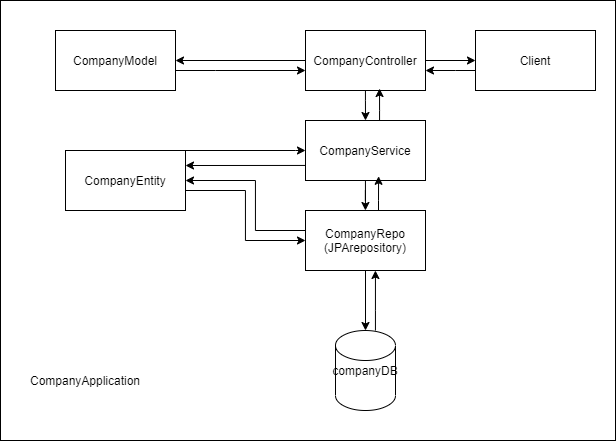

The diagram above was exported from draw.io. Its source (the exported page's mxGraphModel, read from the mxfile embedded in the PNG):
<mxGraphModel dx="1339" dy="554" grid="1" gridSize="10" guides="1" tooltips="1" connect="1" arrows="1" fold="1" page="1" pageScale="1" pageWidth="850" pageHeight="1100" math="0" shadow="0">
  <root>
    <mxCell id="0" />
    <mxCell id="1" parent="0" />
    <mxCell id="2" value="" style="rounded=0;whiteSpace=wrap;html=1;" vertex="1" parent="1">
      <mxGeometry x="155" y="610" width="615" height="440" as="geometry" />
    </mxCell>
    <mxCell id="3" style="edgeStyle=orthogonalEdgeStyle;rounded=0;orthogonalLoop=1;jettySize=auto;html=1;" edge="1" source="4" target="8" parent="1">
      <mxGeometry relative="1" as="geometry">
        <Array as="points">
          <mxPoint x="370" y="680" />
          <mxPoint x="370" y="680" />
        </Array>
      </mxGeometry>
    </mxCell>
    <mxCell id="4" value="CompanyModel" style="rounded=0;whiteSpace=wrap;html=1;" vertex="1" parent="1">
      <mxGeometry x="210" y="640" width="120" height="60" as="geometry" />
    </mxCell>
    <mxCell id="5" style="edgeStyle=orthogonalEdgeStyle;rounded=0;orthogonalLoop=1;jettySize=auto;html=1;entryX=1;entryY=0.5;entryDx=0;entryDy=0;" edge="1" source="8" target="4" parent="1">
      <mxGeometry relative="1" as="geometry" />
    </mxCell>
    <mxCell id="6" style="edgeStyle=orthogonalEdgeStyle;rounded=0;orthogonalLoop=1;jettySize=auto;html=1;" edge="1" source="8" target="24" parent="1">
      <mxGeometry relative="1" as="geometry" />
    </mxCell>
    <mxCell id="7" style="edgeStyle=orthogonalEdgeStyle;rounded=0;orthogonalLoop=1;jettySize=auto;html=1;entryX=0.5;entryY=0;entryDx=0;entryDy=0;" edge="1" source="8" target="12" parent="1">
      <mxGeometry relative="1" as="geometry">
        <Array as="points">
          <mxPoint x="520" y="710" />
          <mxPoint x="520" y="710" />
        </Array>
      </mxGeometry>
    </mxCell>
    <mxCell id="8" value="CompanyController" style="rounded=0;whiteSpace=wrap;html=1;" vertex="1" parent="1">
      <mxGeometry x="460" y="640" width="120" height="60" as="geometry" />
    </mxCell>
    <mxCell id="9" style="edgeStyle=orthogonalEdgeStyle;rounded=0;orthogonalLoop=1;jettySize=auto;html=1;entryX=1;entryY=0.25;entryDx=0;entryDy=0;" edge="1" source="12" target="22" parent="1">
      <mxGeometry relative="1" as="geometry">
        <Array as="points">
          <mxPoint x="460" y="775" />
        </Array>
      </mxGeometry>
    </mxCell>
    <mxCell id="10" style="edgeStyle=orthogonalEdgeStyle;rounded=0;orthogonalLoop=1;jettySize=auto;html=1;" edge="1" source="12" target="16" parent="1">
      <mxGeometry relative="1" as="geometry" />
    </mxCell>
    <mxCell id="11" style="edgeStyle=orthogonalEdgeStyle;rounded=0;orthogonalLoop=1;jettySize=auto;html=1;entryX=0.617;entryY=0.967;entryDx=0;entryDy=0;entryPerimeter=0;" edge="1" source="12" target="8" parent="1">
      <mxGeometry relative="1" as="geometry">
        <Array as="points">
          <mxPoint x="534" y="720" />
          <mxPoint x="534" y="720" />
        </Array>
      </mxGeometry>
    </mxCell>
    <mxCell id="12" value="CompanyService" style="rounded=0;whiteSpace=wrap;html=1;" vertex="1" parent="1">
      <mxGeometry x="460" y="730" width="120" height="60" as="geometry" />
    </mxCell>
    <mxCell id="13" style="edgeStyle=orthogonalEdgeStyle;rounded=0;orthogonalLoop=1;jettySize=auto;html=1;entryX=1;entryY=0.5;entryDx=0;entryDy=0;" edge="1" source="16" target="22" parent="1">
      <mxGeometry relative="1" as="geometry">
        <mxPoint x="340.9999999999999" y="770" as="targetPoint" />
        <Array as="points">
          <mxPoint x="410" y="840" />
          <mxPoint x="410" y="790" />
        </Array>
      </mxGeometry>
    </mxCell>
    <mxCell id="14" style="edgeStyle=orthogonalEdgeStyle;rounded=0;orthogonalLoop=1;jettySize=auto;html=1;" edge="1" source="16" target="18" parent="1">
      <mxGeometry relative="1" as="geometry" />
    </mxCell>
    <mxCell id="15" style="edgeStyle=orthogonalEdgeStyle;rounded=0;orthogonalLoop=1;jettySize=auto;html=1;entryX=0.609;entryY=0.93;entryDx=0;entryDy=0;entryPerimeter=0;" edge="1" source="16" target="12" parent="1">
      <mxGeometry relative="1" as="geometry">
        <Array as="points">
          <mxPoint x="533" y="810" />
          <mxPoint x="533" y="810" />
        </Array>
      </mxGeometry>
    </mxCell>
    <mxCell id="16" value="CompanyRepo&lt;br&gt;(JPArepository)" style="rounded=0;whiteSpace=wrap;html=1;" vertex="1" parent="1">
      <mxGeometry x="460" y="820" width="120" height="60" as="geometry" />
    </mxCell>
    <mxCell id="17" style="edgeStyle=orthogonalEdgeStyle;rounded=0;orthogonalLoop=1;jettySize=auto;html=1;" edge="1" source="18" target="16" parent="1">
      <mxGeometry relative="1" as="geometry">
        <Array as="points">
          <mxPoint x="530" y="920" />
          <mxPoint x="530" y="920" />
        </Array>
      </mxGeometry>
    </mxCell>
    <mxCell id="18" value="companyDB" style="shape=cylinder2;whiteSpace=wrap;html=1;boundedLbl=1;backgroundOutline=1;size=15;" vertex="1" parent="1">
      <mxGeometry x="490" y="940" width="60" height="80" as="geometry" />
    </mxCell>
    <mxCell id="19" value="CompanyApplication" style="text;html=1;strokeColor=none;fillColor=none;align=center;verticalAlign=middle;whiteSpace=wrap;rounded=0;" vertex="1" parent="1">
      <mxGeometry x="220" y="980" width="40" height="20" as="geometry" />
    </mxCell>
    <mxCell id="20" style="edgeStyle=orthogonalEdgeStyle;rounded=0;orthogonalLoop=1;jettySize=auto;html=1;entryX=0;entryY=0.5;entryDx=0;entryDy=0;exitX=1;exitY=0;exitDx=0;exitDy=0;" edge="1" source="22" target="12" parent="1">
      <mxGeometry relative="1" as="geometry">
        <Array as="points">
          <mxPoint x="450" y="760" />
          <mxPoint x="450" y="760" />
        </Array>
      </mxGeometry>
    </mxCell>
    <mxCell id="21" style="edgeStyle=orthogonalEdgeStyle;rounded=0;orthogonalLoop=1;jettySize=auto;html=1;entryX=0;entryY=0.5;entryDx=0;entryDy=0;" edge="1" source="22" target="16" parent="1">
      <mxGeometry relative="1" as="geometry">
        <Array as="points">
          <mxPoint x="400" y="800" />
          <mxPoint x="400" y="850" />
        </Array>
      </mxGeometry>
    </mxCell>
    <mxCell id="22" value="CompanyEntity" style="rounded=0;whiteSpace=wrap;html=1;" vertex="1" parent="1">
      <mxGeometry x="220" y="760" width="120" height="60" as="geometry" />
    </mxCell>
    <mxCell id="23" style="edgeStyle=orthogonalEdgeStyle;rounded=0;orthogonalLoop=1;jettySize=auto;html=1;" edge="1" source="24" target="8" parent="1">
      <mxGeometry relative="1" as="geometry">
        <Array as="points">
          <mxPoint x="610" y="680" />
          <mxPoint x="610" y="680" />
        </Array>
      </mxGeometry>
    </mxCell>
    <mxCell id="24" value="Client" style="rounded=0;whiteSpace=wrap;html=1;" vertex="1" parent="1">
      <mxGeometry x="630" y="640" width="120" height="60" as="geometry" />
    </mxCell>
  </root>
</mxGraphModel>